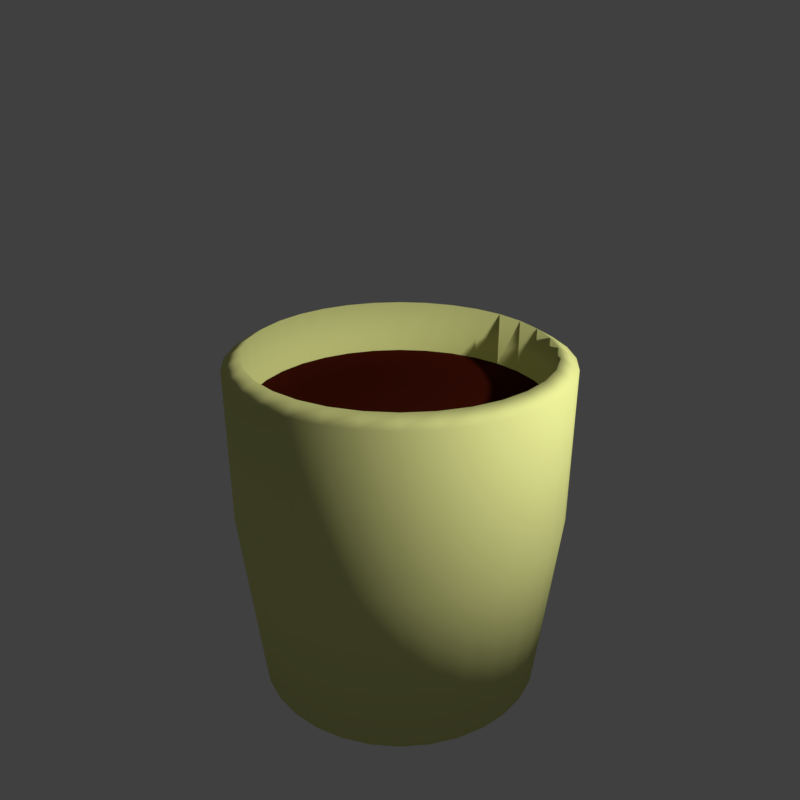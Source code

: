 # Source: tasse.blend  (saved by Blender 2.77.0; exported with 4.5.12 LTS)
import bpy
from mathutils import Matrix  # noqa: F401  (used for matrix-valued properties, if any)

bpy.ops.wm.read_factory_settings(use_empty=True)
scene = bpy.context.scene
scene.name = 'Scene'

# ---- collections
col_collection_1 = bpy.data.collections.new('Collection 1'); scene.collection.children.link(col_collection_1)

# ---- materials (node trees are filled in below, after node groups)
mat_poterie = bpy.data.materials.new('Poterie')
mat_poterie.alpha_threshold = 0.0
mat_poterie.use_transparent_shadow = False
mat_poterie.diffuse_color = (0.783, 0.8, 0.2918, 1.0)
mat_poterie.roughness = 0.5
mat_poterie.specular_intensity = 1.0
mat_caf = bpy.data.materials.new('Café')
mat_caf.alpha_threshold = 0.0
mat_caf.use_transparent_shadow = False
mat_caf.diffuse_color = (0.04955, 0.006329, 0.002467, 1.0)
mat_caf.roughness = 0.5

# ---- material node trees

# ---- world
world_world = bpy.data.worlds.new('World'); scene.world = world_world
world_world.color = (0.05088, 0.05088, 0.05088)
world_world.use_sun_shadow = False
world_world.sun_shadow_jitter_overblur = 0.0
world_world.cycles.sampling_method = 'MANUAL'

# ---- cameras
cam_camera = bpy.data.cameras.new('Camera')
cam_camera.clip_end = 100.0
cam_camera.lens = 35.0
cam_camera.sensor_width = 32.0
cam_camera.sensor_height = 18.0
cam_camera.ortho_scale = 7.314
cam_camera.dof.focus_distance = 0.0
cam_camera.dof.aperture_fstop = 128.0

# ---- lights
light_lamp = bpy.data.lights.new('Lamp', 'POINT')
light_lamp.transmission_factor = 0.0
light_lamp.cutoff_distance = 30.0
light_lamp.energy = 486.0
light_lamp.shadow_buffer_clip_start = 1.001
light_lamp.shadow_soft_size = 0.1
light_lamp.shadow_maximum_resolution = 0.006
light_lamp.use_absolute_resolution = True

# ---- meshes
me_cylinder = bpy.data.meshes.new('Cylinder')
me_cylinder.from_pydata([(1.331e-08, 0.8758, -1.0), (0.0, 1.0, 1.0), (0.1688, 0.859, -1.0), (0.1951, 0.9808, 1.0), (0.331, 0.8092, -1.0), (0.3827, 0.9239, 1.0), (0.4806, 0.7282, -1.0), (0.5556, 0.8315, 1.0), (0.6117, 0.6193, -1.0), (0.7071, 0.7071, 1.0), (0.7193, 0.4866, -1.0), (0.8315, 0.5556, 1.0), (0.7992, 0.3352, -1.0), (0.9239, 0.3827, 1.0), (0.8484, 0.1709, -1.0), (0.9808, 0.1951, 1.0), (0.8651, 1.041e-07, -1.0), (1.0, 7.55e-08, 1.0), (0.8484, -0.1709, -1.0), (0.9808, -0.1951, 1.0), (0.7992, -0.3352, -1.0), (0.9239, -0.3827, 1.0), (0.7193, -0.4866, -1.0), (0.8315, -0.5556, 1.0), (0.6117, -0.6193, -1.0), (0.7071, -0.7071, 1.0), (0.4806, -0.7282, -1.0), (0.5556, -0.8315, 1.0), (0.331, -0.8092, -1.0), (0.3827, -0.9239, 1.0), (0.1688, -0.859, -1.0), (0.1951, -0.9808, 1.0), (-2.686e-07, -0.8758, -1.0), (-3.258e-07, -1.0, 1.0), (-0.1688, -0.859, -1.0), (-0.1951, -0.9808, 1.0), (-0.331, -0.8092, -1.0), (-0.3827, -0.9239, 1.0), (-0.4806, -0.7282, -1.0), (-0.5556, -0.8315, 1.0), (-0.6117, -0.6193, -1.0), (-0.7071, -0.7071, 1.0), (-0.7193, -0.4866, -1.0), (-0.8315, -0.5556, 1.0), (-0.7992, -0.3352, -1.0), (-0.9239, -0.3827, 1.0), (-0.8484, -0.1709, -1.0), (-0.9808, -0.1951, 1.0), (-0.8651, 8.836e-07, -1.0), (-1.0, 9.656e-07, 1.0), (-0.8484, 0.1709, -1.0), (-0.9808, 0.1951, 1.0), (-0.7992, 0.3352, -1.0), (-0.9239, 0.3827, 1.0), (-0.7193, 0.4866, -1.0), (-0.8315, 0.5556, 1.0), (-0.6117, 0.6193, -1.0), (-0.7071, 0.7071, 1.0), (-0.4806, 0.7282, -1.0), (-0.5556, 0.8315, 1.0), (-0.331, 0.8092, -1.0), (-0.3827, 0.9239, 1.0), (-0.1688, 0.859, -1.0), (-0.1951, 0.9808, 1.0), (0.1741, 0.9029, 1.062), (2.723e-09, 0.9206, 1.062), (0.3416, 0.8505, 1.062), (0.4959, 0.7654, 1.062), (0.6312, 0.651, 1.062), (0.7422, 0.5114, 1.062), (0.8247, 0.3523, 1.062), (0.8755, 0.1796, 1.062), (0.8926, 9.213e-08, 1.062), (0.8755, -0.1796, 1.062), (0.8247, -0.3523, 1.062), (0.7422, -0.5114, 1.062), (0.6312, -0.651, 1.062), (0.4959, -0.7654, 1.062), (0.3416, -0.8505, 1.062), (0.1741, -0.9029, 1.062), (-2.881e-07, -0.9206, 1.062), (-0.1741, -0.9029, 1.062), (-0.3416, -0.8505, 1.062), (-0.4959, -0.7654, 1.062), (-0.6312, -0.651, 1.062), (-0.7422, -0.5114, 1.062), (-0.8247, -0.3523, 1.062), (-0.8755, -0.1796, 1.062), (-0.8926, 9.115e-07, 1.062), (-0.8755, 0.1796, 1.062), (-0.8247, 0.3523, 1.062), (-0.7422, 0.5114, 1.062), (-0.6312, 0.651, 1.062), (-0.4959, 0.7654, 1.062), (-0.3416, 0.8505, 1.062), (-0.1741, 0.9029, 1.062), (0.1538, 0.7809, -0.9222), (8.414e-09, 0.7962, -0.9222), (0.3017, 0.7356, -0.9222), (0.438, 0.662, -0.9222), (0.5575, 0.563, -0.9222), (0.6555, 0.4424, -0.9222), (0.7284, 0.3047, -0.9222), (0.7732, 0.1553, -0.9222), (0.7884, 1.21e-07, -0.9222), (0.7732, -0.1553, -0.9222), (0.7284, -0.3047, -0.9222), (0.6555, -0.4424, -0.9222), (0.5575, -0.563, -0.9222), (0.438, -0.662, -0.9222), (0.3017, -0.7356, -0.9222), (0.1538, -0.7809, -0.9222), (-2.485e-07, -0.7962, -0.9222), (-0.1538, -0.7809, -0.9222), (-0.3017, -0.7356, -0.9222), (-0.438, -0.662, -0.9222), (-0.5575, -0.563, -0.9222), (-0.6555, -0.4424, -0.9222), (-0.7284, -0.3047, -0.9222), (-0.7732, -0.1553, -0.9222), (-0.7884, 8.297e-07, -0.9222), (-0.7732, 0.1553, -0.9222), (-0.7284, 0.3047, -0.9222), (-0.6555, 0.4424, -0.9222), (-0.5575, 0.563, -0.9222), (-0.438, 0.662, -0.9222), (-0.3017, 0.7356, -0.9222), (-0.1538, 0.7809, -0.9222), (-0.3393, -0.8376, 0.05507), (-0.4926, -0.7539, 0.05507), (0.7372, 0.5037, 0.05507), (0.8191, 0.347, 0.05507), (-0.6269, -0.6411, 0.05507), (0.8696, 0.1769, 0.05507), (-0.7372, -0.5037, 0.05507), (0.8866, 9.58e-08, 0.05507), (-0.8191, -0.347, 0.05507), (0.8696, -0.1769, 0.05507), (-0.8696, -0.1769, 0.05507), (0.8191, -0.347, 0.05507), (-0.8866, 9.028e-07, 0.05507), (0.7372, -0.5037, 0.05507), (-0.8696, 0.1769, 0.05507), (0.6269, -0.6411, 0.05507), (-0.8191, 0.347, 0.05507), (0.4926, -0.7539, 0.05507), (-0.7372, 0.5037, 0.05507), (0.3393, -0.8376, 0.05507), (6.49e-10, 0.9067, 0.05507), (0.173, 0.8892, 0.05507), (-0.6269, 0.6411, 0.05507), (0.173, -0.8892, 0.05507), (0.3393, 0.8376, 0.05507), (-0.4926, 0.7539, 0.05507), (-2.882e-07, -0.9067, 0.05507), (0.4926, 0.7539, 0.05507), (-0.3393, 0.8376, 0.05507), (-0.173, -0.8892, 0.05507), (0.6269, 0.6411, 0.05507), (-0.173, 0.8892, 0.05507), (1.324e-09, 0.9957, 0.06084), (0.1929, 0.9766, 0.06084), (0.3784, 0.9199, 0.06084), (0.5494, 0.8279, 0.06084), (0.6993, 0.7041, 0.06084), (0.8222, 0.5532, 0.06084), (0.9136, 0.381, 0.06084), (0.9699, 0.1943, 0.06084), (0.9889, 7.691e-08, 0.06084), (0.9699, -0.1943, 0.06084), (0.9136, -0.381, 0.06084), (0.8222, -0.5532, 0.06084), (0.6993, -0.7041, 0.06084), (0.5494, -0.8279, 0.06084), (0.3784, -0.9199, 0.06084), (0.1929, -0.9766, 0.06084), (-3.209e-07, -0.9957, 0.06084), (-0.1929, -0.9766, 0.06084), (-0.3784, -0.9199, 0.06084), (-0.5494, -0.8279, 0.06084), (-0.6993, -0.7041, 0.06084), (-0.8222, -0.5532, 0.06084), (-0.9136, -0.381, 0.06084), (-0.9699, -0.1943, 0.06084), (-0.9889, 9.632e-07, 0.06084), (-0.9699, 0.1943, 0.06084), (-0.9136, 0.381, 0.06084), (-0.8222, 0.5532, 0.06084), (-0.6993, 0.7041, 0.06084), (-0.5494, 0.8279, 0.06084), (-0.3784, 0.9199, 0.06084), (-0.1929, 0.9766, 0.06084), (-0.1947, 0.98, 0.8481), (-0.382, 0.9232, 0.8469), (-0.3824, 0.9236, 0.9377), (-0.1949, 0.9805, 0.933), (-0.3344, 0.817, -0.9248), (-0.1703, 0.8667, -0.9243), (-0.1722, 0.8755, -0.8407), (-0.3382, 0.8258, -0.8405), (-0.2993, 1.326, 0.8251), (-0.2991, 1.325, 0.7081), (-0.4867, 1.269, 0.8293), (-0.4863, 1.268, 0.707), (-0.4425, 1.171, -0.7552), (-0.4387, 1.162, -0.8583), (-0.2765, 1.221, -0.7554), (-0.2747, 1.212, -0.8578), (-0.3794, 1.591, 0.5767), (-0.3792, 1.542, 0.4858), (-0.5669, 1.534, 0.5797), (-0.5665, 1.485, 0.485), (-0.5227, 1.436, -0.5329), (-0.5189, 1.427, -0.6449), (-0.3567, 1.486, -0.5331), (-0.3548, 1.477, -0.6445), (-0.4623, 1.829, 0.2032), (-0.4621, 1.725, 0.1792), (-0.6498, 1.773, 0.2045), (-0.6494, 1.668, 0.1789), (-0.6055, 1.635, -0.2973), (-0.6018, 1.728, -0.3211), (-0.4395, 1.685, -0.2974), (-0.4377, 1.778, -0.321), (-0.4948, -0.7616, 0.7302), (0.8228, 0.3505, 0.7302), (-0.6298, -0.6477, 0.7302), (0.8735, 0.1787, 0.7302), (-0.7405, -0.5089, 0.7302), (0.8906, 9.334e-08, 0.7302), (-0.8228, -0.3505, 0.7302), (0.8735, -0.1787, 0.7302), (-0.8735, -0.1787, 0.7302), (0.8228, -0.3505, 0.7302), (-0.8906, 9.087e-07, 0.7302), (0.7405, -0.5089, 0.7302), (-0.8735, 0.1787, 0.7302), (0.6298, -0.6477, 0.7302), (-0.8228, 0.3505, 0.7302), (0.4948, -0.7616, 0.7302), (-0.7405, 0.5089, 0.7302), (0.3408, -0.8463, 0.7302), (0.1738, 0.8984, 0.7302), (-0.6298, 0.6477, 0.7302), (0.1738, -0.8984, 0.7302), (0.3408, 0.8463, 0.7302), (-0.4948, 0.7616, 0.7302), (-2.882e-07, -0.916, 0.7302), (0.4948, 0.7616, 0.7302), (-0.3408, 0.8463, 0.7302), (-0.1738, -0.8984, 0.7302), (0.6298, 0.6477, 0.7302), (-0.1738, 0.8984, 0.7302), (-0.3408, -0.8463, 0.7302), (0.7405, 0.5089, 0.7302), (2.039e-09, 0.916, 0.7302)], [], [(160, 1, 3, 161), (161, 3, 5, 162), (162, 5, 7, 163), (163, 7, 9, 164), (164, 9, 11, 165), (165, 11, 13, 166), (166, 13, 15, 167), (167, 15, 17, 168), (168, 17, 19, 169), (169, 19, 21, 170), (170, 21, 23, 171), (171, 23, 25, 172), (172, 25, 27, 173), (173, 27, 29, 174), (174, 29, 31, 175), (175, 31, 33, 176), (176, 33, 35, 177), (177, 35, 37, 178), (178, 37, 39, 179), (179, 39, 41, 180), (180, 41, 43, 181), (181, 43, 45, 182), (182, 45, 47, 183), (183, 47, 49, 184), (184, 49, 51, 185), (185, 51, 53, 186), (186, 53, 55, 187), (187, 55, 57, 188), (188, 57, 59, 189), (189, 59, 61, 194, 193, 190), (33, 31, 79, 80), (190, 193, 192, 191), (191, 192, 195, 63, 1, 160), (0, 2, 4, 6, 8, 10, 12, 14, 16, 18, 20, 22, 24, 26, 28, 30, 32, 34, 36, 38, 40, 42, 44, 46, 48, 50, 52, 54, 56, 58, 60, 62), (129, 128, 114, 115), (51, 49, 88, 89), (7, 5, 66, 67), (25, 23, 75, 76), (43, 41, 84, 85), (61, 59, 93, 94), (17, 15, 71, 72), (35, 33, 80, 81), (53, 51, 89, 90), (9, 7, 67, 68), (27, 25, 76, 77), (45, 43, 85, 86), (63, 61, 94, 95), (19, 17, 72, 73), (37, 35, 81, 82), (55, 53, 90, 91), (11, 9, 68, 69), (29, 27, 77, 78), (47, 45, 86, 87), (3, 1, 65, 64), (1, 63, 95, 65), (21, 19, 73, 74), (39, 37, 82, 83), (57, 55, 91, 92), (13, 11, 69, 70), (31, 29, 78, 79), (49, 47, 87, 88), (5, 3, 64, 66), (23, 21, 74, 75), (41, 39, 83, 84), (59, 57, 92, 93), (15, 13, 70, 71), (96, 97, 127, 126, 125, 124, 123, 122, 121, 120, 119, 118, 117, 116, 115, 114, 113, 112, 111, 110, 109, 108, 107, 106, 105, 104, 103, 102, 101, 100, 99, 98), (131, 130, 101, 102), (132, 129, 115, 116), (133, 131, 102, 103), (134, 132, 116, 117), (135, 133, 103, 104), (136, 134, 117, 118), (137, 135, 104, 105), (138, 136, 118, 119), (139, 137, 105, 106), (140, 138, 119, 120), (141, 139, 106, 107), (142, 140, 120, 121), (143, 141, 107, 108), (144, 142, 121, 122), (145, 143, 108, 109), (146, 144, 122, 123), (147, 145, 109, 110), (149, 148, 97, 96), (150, 146, 123, 124), (151, 147, 110, 111), (152, 149, 96, 98), (153, 150, 124, 125), (154, 151, 111, 112), (155, 152, 98, 99), (156, 153, 125, 126), (157, 154, 112, 113), (158, 155, 99, 100), (159, 156, 126, 127), (128, 157, 113, 114), (130, 158, 100, 101), (148, 159, 127, 97), (255, 252, 159, 148), (254, 251, 158, 130), (253, 250, 157, 128), (252, 249, 156, 159), (251, 248, 155, 158), (250, 247, 154, 157), (249, 246, 153, 156), (248, 245, 152, 155), (247, 244, 151, 154), (246, 243, 150, 153), (245, 242, 149, 152), (244, 241, 147, 151), (243, 240, 146, 150), (242, 255, 148, 149), (241, 239, 145, 147), (240, 238, 144, 146), (239, 237, 143, 145), (238, 236, 142, 144), (237, 235, 141, 143), (236, 234, 140, 142), (235, 233, 139, 141), (234, 232, 138, 140), (233, 231, 137, 139), (232, 230, 136, 138), (231, 229, 135, 137), (230, 228, 134, 136), (229, 227, 133, 135), (228, 226, 132, 134), (227, 225, 131, 133), (226, 224, 129, 132), (225, 254, 130, 131), (224, 253, 128, 129), (62, 197, 198, 191, 160, 0), (60, 196, 197, 62), (58, 189, 190, 199, 196, 60), (56, 188, 189, 58), (54, 187, 188, 56), (52, 186, 187, 54), (50, 185, 186, 52), (48, 184, 185, 50), (46, 183, 184, 48), (44, 182, 183, 46), (42, 181, 182, 44), (40, 180, 181, 42), (38, 179, 180, 40), (36, 178, 179, 38), (34, 177, 178, 36), (32, 176, 177, 34), (30, 175, 176, 32), (28, 174, 175, 30), (26, 173, 174, 28), (24, 172, 173, 26), (22, 171, 172, 24), (20, 170, 171, 22), (18, 169, 170, 20), (16, 168, 169, 18), (14, 167, 168, 16), (12, 166, 167, 14), (10, 165, 166, 12), (8, 164, 165, 10), (6, 163, 164, 8), (4, 162, 163, 6), (2, 161, 162, 4), (0, 160, 161, 2), (194, 195, 200, 202), (195, 194, 61, 63), (198, 197, 207, 206), (198, 199, 190, 191), (205, 204, 212, 213), (207, 205, 213, 215), (193, 194, 202, 203), (197, 196, 205, 207), (196, 199, 204, 205), (192, 193, 203, 201), (199, 198, 206, 204), (195, 192, 201, 200), (215, 213, 221, 223), (211, 210, 218, 219), (201, 203, 211, 209), (200, 201, 209, 208), (204, 206, 214, 212), (206, 207, 215, 214), (202, 200, 208, 210), (203, 202, 210, 211), (218, 216, 223, 221), (219, 220, 222, 217), (213, 212, 220, 221), (209, 211, 219, 217), (208, 209, 217, 216), (212, 214, 222, 220), (214, 215, 223, 222), (210, 208, 216, 218), (218, 221, 220, 219), (216, 217, 222, 223), (83, 82, 253, 224), (70, 69, 254, 225), (84, 83, 224, 226), (71, 70, 225, 227), (85, 84, 226, 228), (72, 71, 227, 229), (86, 85, 228, 230), (73, 72, 229, 231), (87, 86, 230, 232), (74, 73, 231, 233), (88, 87, 232, 234), (75, 74, 233, 235), (89, 88, 234, 236), (76, 75, 235, 237), (90, 89, 236, 238), (77, 76, 237, 239), (91, 90, 238, 240), (78, 77, 239, 241), (64, 65, 255, 242), (92, 91, 240, 243), (79, 78, 241, 244), (66, 64, 242, 245), (93, 92, 243, 246), (80, 79, 244, 247), (67, 66, 245, 248), (94, 93, 246, 249), (81, 80, 247, 250), (68, 67, 248, 251), (95, 94, 249, 252), (82, 81, 250, 253), (69, 68, 251, 254), (65, 95, 252, 255), (224, 253, 250, 247, 244, 241, 239, 237, 235, 233, 231, 229, 227, 225, 254, 251, 248, 245, 242, 255, 252, 249, 246, 243, 240, 238, 236, 234, 232, 230, 228, 226)])
me_cylinder.polygons.foreach_set('use_smooth', [1, 1, 1, 1, 1, 1, 1, 1, 1, 1, 1, 1, 1, 1, 1, 1, 1, 1, 1, 1, 1, 1, 1, 1, 1, 1, 1, 1, 1, 1, 1, 1, 1, 1, 1, 1, 1, 1, 1, 1, 1, 1, 1, 1, 1, 1, 1, 1, 1, 1, 1, 1, 1, 1, 1, 1, 1, 1, 1, 1, 1, 1, 1, 1, 1, 1, 1, 1, 1, 1, 1, 1, 1, 1, 1, 1, 1, 1, 1, 1, 1, 1, 1, 1, 1, 1, 1, 1, 1, 1, 1, 1, 1, 1, 1, 1, 1, 1, 1, 1, 1, 1, 1, 1, 1, 1, 1, 1, 1, 1, 1, 1, 1, 1, 1, 1, 1, 1, 1, 1, 1, 1, 1, 1, 1, 1, 1, 1, 1, 1, 1, 1, 1, 1, 1, 1, 1, 1, 1, 1, 1, 1, 1, 1, 1, 1, 1, 1, 1, 1, 1, 1, 1, 1, 1, 1, 1, 1, 1, 1, 1, 1, 1, 1, 1, 1, 1, 1, 1, 1, 1, 1, 1, 1, 1, 1, 1, 1, 1, 1, 1, 1, 1, 1, 1, 1, 1, 1, 1, 1, 1, 1, 1, 1, 1, 1, 1, 1, 1, 1, 1, 1, 1, 1, 1, 1, 1, 1, 1, 1, 1, 1, 1, 1, 1, 1, 1, 1, 1, 1, 1, 1, 1, 1, 0])
me_cylinder.polygons.foreach_set('material_index', [0, 0, 0, 0, 0, 0, 0, 0, 0, 0, 0, 0, 0, 0, 0, 0, 0, 0, 0, 0, 0, 0, 0, 0, 0, 0, 0, 0, 0, 0, 0, 0, 0, 0, 0, 0, 0, 0, 0, 0, 0, 0, 0, 0, 0, 0, 0, 0, 0, 0, 0, 0, 0, 0, 0, 0, 0, 0, 0, 0, 0, 0, 0, 0, 0, 0, 0, 0, 0, 0, 0, 0, 0, 0, 0, 0, 0, 0, 0, 0, 0, 0, 0, 0, 0, 0, 0, 0, 0, 0, 0, 0, 0, 0, 0, 0, 0, 0, 0, 0, 0, 0, 0, 0, 0, 0, 0, 0, 0, 0, 0, 0, 0, 0, 0, 0, 0, 0, 0, 0, 0, 0, 0, 0, 0, 0, 0, 0, 0, 0, 0, 0, 0, 0, 0, 0, 0, 0, 0, 0, 0, 0, 0, 0, 0, 0, 0, 0, 0, 0, 0, 0, 0, 0, 0, 0, 0, 0, 0, 0, 0, 0, 0, 0, 0, 0, 0, 0, 0, 0, 0, 0, 0, 0, 0, 0, 0, 0, 0, 0, 0, 0, 0, 0, 0, 0, 0, 0, 0, 0, 0, 0, 0, 0, 0, 0, 0, 0, 0, 0, 0, 0, 0, 0, 0, 0, 0, 0, 0, 0, 0, 0, 0, 0, 0, 0, 0, 0, 0, 0, 0, 0, 0, 0, 1])
me_cylinder.materials.append(mat_poterie)
me_cylinder.materials.append(mat_caf)
me_cylinder.use_remesh_preserve_volume = False
me_cylinder.use_remesh_preserve_attributes = False
me_cylinder.use_mirror_vertex_groups = False
me_cylinder.update()

# ---- objects
ob_tasse = bpy.data.objects.new('Tasse', me_cylinder)
ob_lamp = bpy.data.objects.new('Lamp', light_lamp)
ob_camera = bpy.data.objects.new('Camera', cam_camera)

# ---- transforms, parenting, visibility, modifiers, constraints
ob_tasse.location = (0.0, 0.0, -0.686)
ob_tasse.rotation_euler = (0.3934, -0.0, 0.0)
ob_tasse.display_type = 'WIRE'
ob_tasse.lineart.crease_threshold = 0.0
ob_lamp.location = (3.068, -2.958, 1.475)
ob_lamp.rotation_euler = (0.6503, 0.05522, 1.866)
ob_lamp.lock_rotations_4d = False
ob_lamp.empty_display_type = 'ARROWS'
ob_lamp.color = (0.0, 0.0, 0.0, 0.0)
ob_lamp.lineart.crease_threshold = 0.0
ob_camera.location = (0.0, -5.339, 0.0)
ob_camera.rotation_euler = (1.571, 0.0, 0.0)
ob_camera.lock_rotations_4d = False
ob_camera.empty_display_type = 'ARROWS'
ob_camera.color = (0.0, 0.0, 0.0, 0.0)
ob_camera.display_type = 'WIRE'
ob_camera.lineart.crease_threshold = 0.0

# ---- collection membership
col_collection_1.objects.link(ob_tasse)
col_collection_1.objects.link(ob_lamp)
col_collection_1.objects.link(ob_camera)

# ---- scene / render settings (as saved in the file)
scene.camera = ob_camera
scene.frame_start = 1; scene.frame_end = 38; scene.frame_set(1)
scene.render.engine = 'BLENDER_EEVEE_NEXT'
scene.render.resolution_x = 256
scene.render.resolution_y = 256
scene.render.dither_intensity = 0.0
scene.render.film_transparent = True
scene.cycles.use_denoising = False
scene.cycles.samples = 128
scene.cycles.sampling_pattern = 'TABULATED_SOBOL'
scene.cycles.light_sampling_threshold = 0.0
scene.cycles.use_adaptive_sampling = False
scene.cycles.use_light_tree = False
scene.cycles.blur_glossy = 0.0
scene.cycles.sample_clamp_indirect = 0.0
scene.view_settings.view_transform = 'Standard'
bpy.context.view_layer.update()
